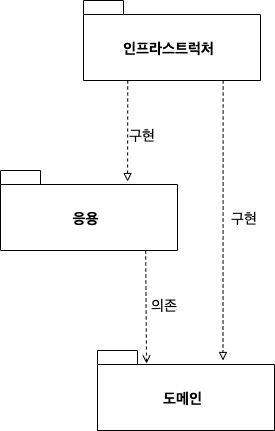

The diagram above was exported from draw.io. Its source (the exported page's mxGraphModel, read from the mxfile embedded in the PNG):
<mxGraphModel dx="2066" dy="1097" grid="1" gridSize="10" guides="1" tooltips="1" connect="1" arrows="1" fold="1" page="1" pageScale="1" pageWidth="827" pageHeight="1169" math="0" shadow="0">
  <root>
    <mxCell id="0" />
    <mxCell id="1" parent="0" />
    <mxCell id="2" value="" style="shape=folder;fontStyle=1;spacingTop=10;tabWidth=40;tabHeight=14;tabPosition=left;html=1;fillColor=default;" vertex="1" parent="1">
      <mxGeometry x="223" y="1250" width="177" height="80" as="geometry" />
    </mxCell>
    <mxCell id="3" value="&lt;span style=&quot;font-size: 15px;&quot;&gt;&lt;b&gt;인프라스트럭처&lt;/b&gt;&lt;/span&gt;" style="text;html=1;strokeColor=none;fillColor=none;align=center;verticalAlign=middle;whiteSpace=wrap;rounded=0;" vertex="1" parent="1">
      <mxGeometry x="260" y="1283" width="97" height="30" as="geometry" />
    </mxCell>
    <mxCell id="4" value="" style="shape=folder;fontStyle=1;spacingTop=10;tabWidth=40;tabHeight=14;tabPosition=left;html=1;fillColor=default;" vertex="1" parent="1">
      <mxGeometry x="140" y="1420" width="177" height="80" as="geometry" />
    </mxCell>
    <mxCell id="5" value="&lt;span style=&quot;font-size: 15px;&quot;&gt;&lt;b&gt;응용&lt;/b&gt;&lt;/span&gt;" style="text;html=1;strokeColor=none;fillColor=none;align=center;verticalAlign=middle;whiteSpace=wrap;rounded=0;" vertex="1" parent="1">
      <mxGeometry x="177" y="1453" width="97" height="30" as="geometry" />
    </mxCell>
    <mxCell id="6" value="" style="shape=folder;fontStyle=1;spacingTop=10;tabWidth=40;tabHeight=14;tabPosition=left;html=1;fillColor=default;" vertex="1" parent="1">
      <mxGeometry x="237" y="1600" width="177" height="80" as="geometry" />
    </mxCell>
    <mxCell id="7" value="&lt;span style=&quot;font-size: 15px;&quot;&gt;&lt;b&gt;도메인&lt;/b&gt;&lt;/span&gt;" style="text;html=1;strokeColor=none;fillColor=none;align=center;verticalAlign=middle;whiteSpace=wrap;rounded=0;" vertex="1" parent="1">
      <mxGeometry x="274" y="1633" width="97" height="30" as="geometry" />
    </mxCell>
    <mxCell id="8" value="" style="endArrow=block;html=1;rounded=0;dashed=1;fontSize=18;exitX=0.25;exitY=1;exitDx=0;exitDy=0;exitPerimeter=0;entryX=0.718;entryY=0.138;entryDx=0;entryDy=0;entryPerimeter=0;endFill=0;" edge="1" source="2" target="4" parent="1">
      <mxGeometry width="50" height="50" relative="1" as="geometry">
        <mxPoint x="390" y="1410" as="sourcePoint" />
        <mxPoint x="440" y="1360" as="targetPoint" />
      </mxGeometry>
    </mxCell>
    <mxCell id="9" value="" style="endArrow=block;html=1;rounded=0;dashed=1;fontSize=18;exitX=0.25;exitY=1;exitDx=0;exitDy=0;exitPerimeter=0;entryX=0.709;entryY=0.125;entryDx=0;entryDy=0;entryPerimeter=0;endFill=0;" edge="1" target="6" parent="1">
      <mxGeometry width="50" height="50" relative="1" as="geometry">
        <mxPoint x="362.65999999999985" y="1330" as="sourcePoint" />
        <mxPoint x="362.49599999999975" y="1431.04" as="targetPoint" />
      </mxGeometry>
    </mxCell>
    <mxCell id="10" value="" style="endArrow=open;html=1;rounded=0;dashed=1;fontSize=18;exitX=0.25;exitY=1;exitDx=0;exitDy=0;exitPerimeter=0;entryX=0.277;entryY=0.163;entryDx=0;entryDy=0;entryPerimeter=0;endFill=0;" edge="1" target="6" parent="1">
      <mxGeometry width="50" height="50" relative="1" as="geometry">
        <mxPoint x="285.15999999999985" y="1500" as="sourcePoint" />
        <mxPoint x="284.9959999999998" y="1601.04" as="targetPoint" />
      </mxGeometry>
    </mxCell>
    <mxCell id="11" value="&lt;font style=&quot;font-size: 15px;&quot;&gt;구현&lt;/font&gt;" style="text;html=1;strokeColor=none;fillColor=none;align=center;verticalAlign=middle;whiteSpace=wrap;rounded=0;" vertex="1" parent="1">
      <mxGeometry x="251.5" y="1370" width="60" height="30" as="geometry" />
    </mxCell>
    <mxCell id="12" value="&lt;font style=&quot;font-size: 15px;&quot;&gt;구현&lt;/font&gt;" style="text;html=1;strokeColor=none;fillColor=none;align=center;verticalAlign=middle;whiteSpace=wrap;rounded=0;" vertex="1" parent="1">
      <mxGeometry x="354" y="1453" width="60" height="30" as="geometry" />
    </mxCell>
    <mxCell id="13" value="&lt;font style=&quot;font-size: 15px;&quot;&gt;의존&lt;/font&gt;" style="text;html=1;strokeColor=none;fillColor=none;align=center;verticalAlign=middle;whiteSpace=wrap;rounded=0;" vertex="1" parent="1">
      <mxGeometry x="274" y="1540" width="60" height="30" as="geometry" />
    </mxCell>
  </root>
</mxGraphModel>